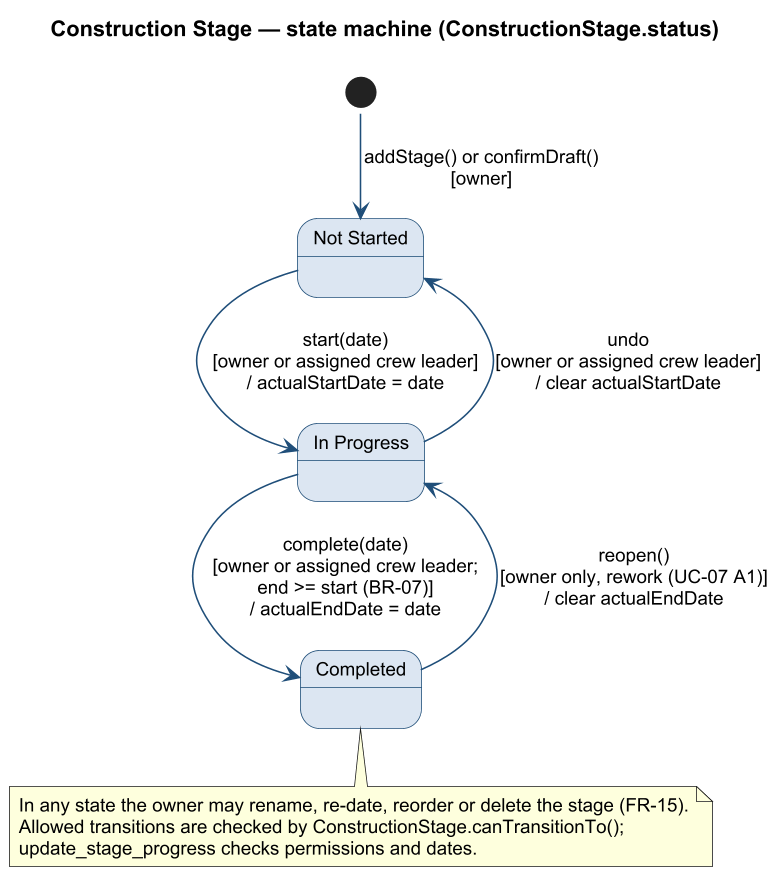

The diagram above was rendered by PlantUML. Its source (embedded in the PNG):
@startuml state-construction-stage
' Construction Stage state machine (PA3-E, SCRUM-36), updated with the team decisions from the
' PA3 design review: new stages start in Not Started (T2) and In Progress -> Not Started undo (H6).
!pragma layout smetana
skinparam dpi 150
skinparam shadowing false
skinparam defaultFontName Arial
skinparam defaultFontSize 12
skinparam state {
  BackgroundColor #DCE6F2
  BorderColor #1F4E79
  ArrowColor #1F4E79
}
title Construction Stage — state machine (ConstructionStage.status)
state "Not Started" as NotStarted
state "In Progress" as InProgress
state "Completed" as Completed
[*] --> NotStarted : addStage() or confirmDraft()\n[owner]
NotStarted --> InProgress : start(date)\n[owner or assigned crew leader]\n/ actualStartDate = date
InProgress --> NotStarted : undo\n[owner or assigned crew leader]\n/ clear actualStartDate
InProgress --> Completed : complete(date)\n[owner or assigned crew leader;\nend >= start (BR-07)]\n/ actualEndDate = date
Completed --> InProgress : reopen()\n[owner only, rework (UC-07 A1)]\n/ clear actualEndDate
note bottom of Completed
  In any state the owner may rename, re-date, reorder or delete the stage (FR-15).
  Allowed transitions are checked by ConstructionStage.canTransitionTo();
  update_stage_progress checks permissions and dates.
end note
@enduml